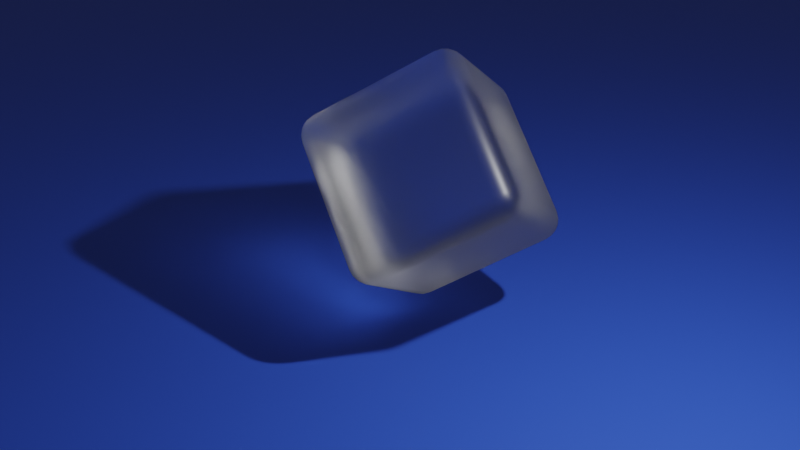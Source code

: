 # Source: glass-cube.blend  (saved by Blender 2.92.15; exported with 4.5.12 LTS)
import bpy
from mathutils import Matrix  # noqa: F401  (used for matrix-valued properties, if any)

bpy.ops.wm.read_factory_settings(use_empty=True)
scene = bpy.context.scene
scene.name = 'Scene'

# ---- collections
col_collection = bpy.data.collections.new('Collection'); scene.collection.children.link(col_collection)

# ---- materials (node trees are filled in below, after node groups)
mat_material = bpy.data.materials.new('Material')
mat_material.alpha_threshold = 0.0
mat_material.line_color = (0.0, 0.0, 0.0, 1.0)
mat_ground = bpy.data.materials.new('ground')

# ---- material node trees
mat_material.use_nodes = True; mat_material.node_tree.nodes.clear()
_N = mat_material.node_tree.nodes; _L = mat_material.node_tree.links
n0 = _N.new('ShaderNodeOutputMaterial'); n0.name = 'Material Output'; n0.location = (300, 300)
n1 = _N.new('ShaderNodeBsdfPrincipled'); n1.name = 'Principled BSDF'; n1.location = (10, 300)
n1.distribution = 'GGX'
n1.subsurface_method = 'BURLEY'
n1.inputs[2].default_value = 0.4
n1.inputs[3].default_value = 1.45
n1.inputs[18].default_value = 1.0
n1.inputs[27].default_value = (0.0, 0.0, 0.0, 1.0)
n1.inputs[28].default_value = 1.0
_L.new(n1.outputs[0], n0.inputs[0])
n0.is_active_output = True
mat_ground.use_nodes = True; mat_ground.node_tree.nodes.clear()
_N = mat_ground.node_tree.nodes; _L = mat_ground.node_tree.links
n0 = _N.new('ShaderNodeBsdfPrincipled'); n0.name = 'Principled BSDF'; n0.location = (10, 300)
n0.distribution = 'GGX'
n0.subsurface_method = 'BURLEY'
n0.inputs[0].default_value = (0.03703, 0.1129, 0.8, 1.0)
n0.inputs[3].default_value = 1.45
n0.inputs[27].default_value = (0.0, 0.0, 0.0, 1.0)
n0.inputs[28].default_value = 1.0
n1 = _N.new('ShaderNodeOutputMaterial'); n1.name = 'Material Output'; n1.location = (300, 300)
_L.new(n0.outputs[0], n1.inputs[0])
n1.is_active_output = True

# ---- world
world_world = bpy.data.worlds.new('World'); scene.world = world_world
world_world.use_nodes = True; world_world.node_tree.nodes.clear()
_N = world_world.node_tree.nodes; _L = world_world.node_tree.links
n0 = _N.new('ShaderNodeOutputWorld'); n0.name = 'World Output'; n0.location = (300, 300)
n1 = _N.new('ShaderNodeBackground'); n1.name = 'Background'; n1.location = (10, 300)
n1.inputs[0].default_value = (0.05088, 0.05088, 0.05088, 1.0)
_L.new(n1.outputs[0], n0.inputs[0])
n0.is_active_output = True
world_world.color = (0.05088, 0.05088, 0.05088)
world_world.use_sun_shadow = False
world_world.sun_shadow_jitter_overblur = 0.0

# ---- cameras
cam_camera = bpy.data.cameras.new('Camera')
cam_camera.clip_end = 100.0
cam_camera.ortho_scale = 7.314

# ---- lights
light_light = bpy.data.lights.new('Light', 'POINT')
light_light.transmission_factor = 0.0
light_light.energy = 1000.0
light_light.shadow_soft_size = 0.1
light_light.shadow_maximum_resolution = 0.006
light_light.use_absolute_resolution = True

# ---- meshes
me_cube = bpy.data.meshes.new('Cube')
me_cube.from_pydata([(0.7489, 1.0, 0.7489), (0.7489, 0.7489, 1.0), (1.0, 0.7489, 0.7489), (0.7489, 0.9877, 0.8265), (0.7489, 0.9521, 0.8965), (0.8265, 0.9877, 0.7489), (0.8286, 0.9731, 0.829), (0.826, 0.9395, 0.8931), (0.8965, 0.9521, 0.7489), (0.8932, 0.9393, 0.8262), (0.8818, 0.9155, 0.8818), (0.8265, 0.7489, 0.9877), (0.8965, 0.7489, 0.9521), (0.7489, 0.8265, 0.9877), (0.829, 0.8286, 0.9731), (0.8931, 0.826, 0.9395), (0.7489, 0.8965, 0.9521), (0.8262, 0.8932, 0.9393), (0.8818, 0.8818, 0.9155), (0.9877, 0.8265, 0.7489), (0.9521, 0.8965, 0.7489), (0.9877, 0.7489, 0.8265), (0.9731, 0.829, 0.8286), (0.9395, 0.8931, 0.826), (0.9521, 0.7489, 0.8965), (0.9393, 0.8262, 0.8932), (0.9155, 0.8818, 0.8818), (0.7489, 0.7489, -1.0), (0.7489, 1.0, -0.7489), (1.0, 0.7489, -0.7489), (0.7489, 0.8265, -0.9877), (0.7489, 0.8965, -0.9521), (0.8265, 0.7489, -0.9877), (0.8286, 0.829, -0.9731), (0.826, 0.8931, -0.9395), (0.8965, 0.7489, -0.9521), (0.8932, 0.8262, -0.9393), (0.8818, 0.8818, -0.9155), (0.8265, 0.9877, -0.7489), (0.8965, 0.9521, -0.7489), (0.7489, 0.9877, -0.8265), (0.829, 0.9731, -0.8286), (0.8931, 0.9395, -0.826), (0.7489, 0.9521, -0.8965), (0.8262, 0.9393, -0.8932), (0.8818, 0.9155, -0.8818), (0.9877, 0.7489, -0.8265), (0.9521, 0.7489, -0.8965), (0.9877, 0.8265, -0.7489), (0.9731, 0.8286, -0.829), (0.9395, 0.826, -0.8931), (0.9521, 0.8965, -0.7489), (0.9393, 0.8932, -0.8262), (0.9155, 0.8818, -0.8818), (1.0, -0.7489, 0.7489), (0.7489, -0.7489, 1.0), (0.7489, -1.0, 0.7489), (0.9877, -0.7489, 0.8265), (0.9521, -0.7489, 0.8965), (0.9877, -0.8265, 0.7489), (0.9731, -0.8286, 0.829), (0.9395, -0.826, 0.8931), (0.9521, -0.8965, 0.7489), (0.9393, -0.8932, 0.8262), (0.9155, -0.8818, 0.8818), (0.7489, -0.8265, 0.9877), (0.7489, -0.8965, 0.9521), (0.8265, -0.7489, 0.9877), (0.8286, -0.829, 0.9731), (0.826, -0.8931, 0.9395), (0.8965, -0.7489, 0.9521), (0.8932, -0.8262, 0.9393), (0.8818, -0.8818, 0.9155), (0.8265, -0.9877, 0.7489), (0.8965, -0.9521, 0.7489), (0.7489, -0.9877, 0.8265), (0.829, -0.9731, 0.8286), (0.8931, -0.9395, 0.826), (0.7489, -0.9521, 0.8965), (0.8262, -0.9393, 0.8932), (0.8818, -0.9155, 0.8818), (1.0, -0.7489, -0.7489), (0.7489, -1.0, -0.7489), (0.7489, -0.7489, -1.0), (0.9877, -0.8265, -0.7489), (0.9521, -0.8965, -0.7489), (0.9877, -0.7489, -0.8265), (0.9731, -0.829, -0.8286), (0.9395, -0.8931, -0.826), (0.9521, -0.7489, -0.8965), (0.9393, -0.8262, -0.8932), (0.9155, -0.8818, -0.8818), (0.7489, -0.9877, -0.8265), (0.7489, -0.9521, -0.8965), (0.8265, -0.9877, -0.7489), (0.8286, -0.9731, -0.829), (0.826, -0.9395, -0.8931), (0.8965, -0.9521, -0.7489), (0.8932, -0.9393, -0.8262), (0.8818, -0.9155, -0.8818), (0.8265, -0.7489, -0.9877), (0.8965, -0.7489, -0.9521), (0.7489, -0.8265, -0.9877), (0.829, -0.8286, -0.9731), (0.8931, -0.826, -0.9395), (0.7489, -0.8965, -0.9521), (0.8262, -0.8932, -0.9393), (0.8818, -0.8818, -0.9155), (-0.7489, 1.0, 0.7489), (-1.0, 0.7489, 0.7489), (-0.7489, 0.7489, 1.0), (-0.8265, 0.9877, 0.7489), (-0.8965, 0.9521, 0.7489), (-0.7489, 0.9877, 0.8265), (-0.829, 0.9731, 0.8286), (-0.8931, 0.9395, 0.826), (-0.7489, 0.9521, 0.8965), (-0.8262, 0.9393, 0.8932), (-0.8818, 0.9155, 0.8818), (-0.9877, 0.7489, 0.8265), (-0.9521, 0.7489, 0.8965), (-0.9877, 0.8265, 0.7489), (-0.9731, 0.8286, 0.829), (-0.9395, 0.826, 0.8931), (-0.9521, 0.8965, 0.7489), (-0.9393, 0.8932, 0.8262), (-0.9155, 0.8818, 0.8818), (-0.7489, 0.8265, 0.9877), (-0.7489, 0.8965, 0.9521), (-0.8265, 0.7489, 0.9877), (-0.8286, 0.829, 0.9731), (-0.826, 0.8931, 0.9395), (-0.8965, 0.7489, 0.9521), (-0.8932, 0.8262, 0.9393), (-0.8818, 0.8818, 0.9155), (-1.0, 0.7489, -0.7489), (-0.7489, 1.0, -0.7489), (-0.7489, 0.7489, -1.0), (-0.9877, 0.8265, -0.7489), (-0.9521, 0.8965, -0.7489), (-0.9877, 0.7489, -0.8265), (-0.9731, 0.829, -0.8286), (-0.9395, 0.8931, -0.826), (-0.9521, 0.7489, -0.8965), (-0.9393, 0.8262, -0.8932), (-0.9155, 0.8818, -0.8818), (-0.7489, 0.9877, -0.8265), (-0.7489, 0.9521, -0.8965), (-0.8265, 0.9877, -0.7489), (-0.8286, 0.9731, -0.829), (-0.826, 0.9395, -0.8931), (-0.8965, 0.9521, -0.7489), (-0.8932, 0.9393, -0.8262), (-0.8818, 0.9155, -0.8818), (-0.8265, 0.7489, -0.9877), (-0.8965, 0.7489, -0.9521), (-0.7489, 0.8265, -0.9877), (-0.829, 0.8286, -0.9731), (-0.8931, 0.826, -0.9395), (-0.7489, 0.8965, -0.9521), (-0.8262, 0.8932, -0.9393), (-0.8818, 0.8818, -0.9155), (-1.0, -0.7489, 0.7489), (-0.7489, -1.0, 0.7489), (-0.7489, -0.7489, 1.0), (-0.9877, -0.8265, 0.7489), (-0.9521, -0.8965, 0.7489), (-0.9877, -0.7489, 0.8265), (-0.9731, -0.829, 0.8286), (-0.9395, -0.8931, 0.826), (-0.9521, -0.7489, 0.8965), (-0.9393, -0.8262, 0.8932), (-0.9155, -0.8818, 0.8818), (-0.7489, -0.9877, 0.8265), (-0.7489, -0.9521, 0.8965), (-0.8265, -0.9877, 0.7489), (-0.8286, -0.9731, 0.829), (-0.826, -0.9395, 0.8931), (-0.8965, -0.9521, 0.7489), (-0.8932, -0.9393, 0.8262), (-0.8818, -0.9155, 0.8818), (-0.8265, -0.7489, 0.9877), (-0.8965, -0.7489, 0.9521), (-0.7489, -0.8265, 0.9877), (-0.829, -0.8286, 0.9731), (-0.8931, -0.826, 0.9395), (-0.7489, -0.8965, 0.9521), (-0.8262, -0.8932, 0.9393), (-0.8818, -0.8818, 0.9155), (-0.7489, -0.7489, -1.0), (-0.7489, -1.0, -0.7489), (-1.0, -0.7489, -0.7489), (-0.7489, -0.8265, -0.9877), (-0.7489, -0.8965, -0.9521), (-0.8265, -0.7489, -0.9877), (-0.8286, -0.829, -0.9731), (-0.826, -0.8931, -0.9395), (-0.8965, -0.7489, -0.9521), (-0.8932, -0.8262, -0.9393), (-0.8818, -0.8818, -0.9155), (-0.8265, -0.9877, -0.7489), (-0.8965, -0.9521, -0.7489), (-0.7489, -0.9877, -0.8265), (-0.829, -0.9731, -0.8286), (-0.8931, -0.9395, -0.826), (-0.7489, -0.9521, -0.8965), (-0.8262, -0.9393, -0.8932), (-0.8818, -0.9155, -0.8818), (-0.9877, -0.7489, -0.8265), (-0.9521, -0.7489, -0.8965), (-0.9877, -0.8265, -0.7489), (-0.9731, -0.8286, -0.829), (-0.9395, -0.826, -0.8931), (-0.9521, -0.8965, -0.7489), (-0.9393, -0.8932, -0.8262), (-0.9155, -0.8818, -0.8818)], [], [(137, 27, 83, 189), (191, 162, 109, 135), (82, 56, 163, 190), (1, 110, 164, 55), (29, 2, 54, 81), (0, 3, 6, 5), (3, 4, 7, 6), (4, 16, 17, 7), (5, 6, 9, 8), (6, 7, 10, 9), (7, 17, 18, 10), (1, 11, 14, 13), (11, 12, 15, 14), (12, 24, 25, 15), (13, 14, 17, 16), (14, 15, 18, 17), (15, 25, 26, 18), (2, 19, 22, 21), (19, 20, 23, 22), (20, 8, 9, 23), (21, 22, 25, 24), (22, 23, 26, 25), (23, 9, 10, 26), (10, 18, 26), (27, 30, 33, 32), (30, 31, 34, 33), (31, 43, 44, 34), (32, 33, 36, 35), (33, 34, 37, 36), (34, 44, 45, 37), (28, 38, 41, 40), (38, 39, 42, 41), (39, 51, 52, 42), (40, 41, 44, 43), (41, 42, 45, 44), (42, 52, 53, 45), (29, 46, 49, 48), (46, 47, 50, 49), (47, 35, 36, 50), (48, 49, 52, 51), (49, 50, 53, 52), (50, 36, 37, 53), (37, 45, 53), (54, 57, 60, 59), (57, 58, 61, 60), (58, 70, 71, 61), (59, 60, 63, 62), (60, 61, 64, 63), (61, 71, 72, 64), (55, 65, 68, 67), (65, 66, 69, 68), (66, 78, 79, 69), (67, 68, 71, 70), (68, 69, 72, 71), (69, 79, 80, 72), (56, 73, 76, 75), (73, 74, 77, 76), (74, 62, 63, 77), (75, 76, 79, 78), (76, 77, 80, 79), (77, 63, 64, 80), (64, 72, 80), (81, 84, 87, 86), (84, 85, 88, 87), (85, 97, 98, 88), (86, 87, 90, 89), (87, 88, 91, 90), (88, 98, 99, 91), (82, 92, 95, 94), (92, 93, 96, 95), (93, 105, 106, 96), (94, 95, 98, 97), (95, 96, 99, 98), (96, 106, 107, 99), (83, 100, 103, 102), (100, 101, 104, 103), (101, 89, 90, 104), (102, 103, 106, 105), (103, 104, 107, 106), (104, 90, 91, 107), (91, 99, 107), (108, 111, 114, 113), (111, 112, 115, 114), (112, 124, 125, 115), (113, 114, 117, 116), (114, 115, 118, 117), (115, 125, 126, 118), (109, 119, 122, 121), (119, 120, 123, 122), (120, 132, 133, 123), (121, 122, 125, 124), (122, 123, 126, 125), (123, 133, 134, 126), (110, 127, 130, 129), (127, 128, 131, 130), (128, 116, 117, 131), (129, 130, 133, 132), (130, 131, 134, 133), (131, 117, 118, 134), (118, 126, 134), (135, 138, 141, 140), (138, 139, 142, 141), (139, 151, 152, 142), (140, 141, 144, 143), (141, 142, 145, 144), (142, 152, 153, 145), (136, 146, 149, 148), (146, 147, 150, 149), (147, 159, 160, 150), (148, 149, 152, 151), (149, 150, 153, 152), (150, 160, 161, 153), (137, 154, 157, 156), (154, 155, 158, 157), (155, 143, 144, 158), (156, 157, 160, 159), (157, 158, 161, 160), (158, 144, 145, 161), (145, 153, 161), (162, 165, 168, 167), (165, 166, 169, 168), (166, 178, 179, 169), (167, 168, 171, 170), (168, 169, 172, 171), (169, 179, 180, 172), (163, 173, 176, 175), (173, 174, 177, 176), (174, 186, 187, 177), (175, 176, 179, 178), (176, 177, 180, 179), (177, 187, 188, 180), (164, 181, 184, 183), (181, 182, 185, 184), (182, 170, 171, 185), (183, 184, 187, 186), (184, 185, 188, 187), (185, 171, 172, 188), (172, 180, 188), (189, 192, 195, 194), (192, 193, 196, 195), (193, 205, 206, 196), (194, 195, 198, 197), (195, 196, 199, 198), (196, 206, 207, 199), (190, 200, 203, 202), (200, 201, 204, 203), (201, 213, 214, 204), (202, 203, 206, 205), (203, 204, 207, 206), (204, 214, 215, 207), (191, 208, 211, 210), (208, 209, 212, 211), (209, 197, 198, 212), (210, 211, 214, 213), (211, 212, 215, 214), (212, 198, 199, 215), (199, 207, 215), (137, 189, 194, 154), (154, 194, 197, 155), (155, 197, 209, 143), (143, 209, 208, 140), (140, 208, 191, 135), (27, 137, 156, 30), (30, 156, 159, 31), (31, 159, 147, 43), (43, 147, 146, 40), (40, 146, 136, 28), (2, 29, 48, 19), (19, 48, 51, 20), (20, 51, 39, 8), (8, 39, 38, 5), (5, 38, 28, 0), (190, 163, 175, 200), (200, 175, 178, 201), (201, 178, 166, 213), (213, 166, 165, 210), (210, 165, 162, 191), (56, 82, 94, 73), (73, 94, 97, 74), (74, 97, 85, 62), (62, 85, 84, 59), (59, 84, 81, 54), (108, 136, 148, 111), (111, 148, 151, 112), (112, 151, 139, 124), (124, 139, 138, 121), (121, 138, 135, 109), (55, 164, 183, 65), (65, 183, 186, 66), (66, 186, 174, 78), (78, 174, 173, 75), (75, 173, 163, 56), (1, 55, 67, 11), (11, 67, 70, 12), (12, 70, 58, 24), (24, 58, 57, 21), (21, 57, 54, 2), (189, 83, 102, 192), (192, 102, 105, 193), (193, 105, 93, 205), (205, 93, 92, 202), (202, 92, 82, 190), (164, 110, 129, 181), (181, 129, 132, 182), (182, 132, 120, 170), (170, 120, 119, 167), (167, 119, 109, 162), (110, 1, 13, 127), (127, 13, 16, 128), (128, 16, 4, 116), (116, 4, 3, 113), (113, 3, 0, 108), (83, 27, 32, 100), (100, 32, 35, 101), (101, 35, 47, 89), (89, 47, 46, 86), (86, 46, 29, 81), (136, 108, 0, 28)])
me_cube.polygons.foreach_set('use_smooth', [True] * 218)
_uv = me_cube.uv_layers.new(name='UVMap')
_uv.uv.foreach_set('vector', [0.1564, 0.5314, 0.3436, 0.5314, 0.3436, 0.7186, 0.1564, 0.7186, 0.4064, 0.03138, 0.5936, 0.03138, 0.5936, 0.2186, 0.4064, 0.2186, 0.4064, 0.7814, 0.5936, 0.7814, 0.5936, 0.9686, 0.4064, 0.9686, 0.6564, 0.5314, 0.8436, 0.5314, 0.8436, 0.7186, 0.6564, 0.7186, 0.4064, 0.5314, 0.5936, 0.5314, 0.5936, 0.7186, 0.4064, 0.7186, 0.5936, 0.4686, 0.6033, 0.4686, 0.6036, 0.4786, 0.5936, 0.4783, 0.6033, 0.4686, 0.6121, 0.4686, 0.6116, 0.4782, 0.6036, 0.4786, 0.6121, 0.4686, 0.625, 0.4686, 0.625, 0.4783, 0.6116, 0.4782, 0.5936, 0.4783, 0.6036, 0.4786, 0.6033, 0.4867, 0.5936, 0.4871, 0.6036, 0.4786, 0.6116, 0.4782, 0.6102, 0.4852, 0.6033, 0.4867, 0.6116, 0.4782, 0.625, 0.4783, 0.625, 0.4852, 0.6102, 0.4852, 0.6564, 0.5314, 0.6467, 0.5314, 0.6464, 0.5214, 0.6564, 0.5217, 0.6467, 0.5314, 0.6379, 0.5314, 0.6384, 0.5218, 0.6464, 0.5214, 0.6379, 0.5314, 0.625, 0.5314, 0.625, 0.5217, 0.6384, 0.5218, 0.6564, 0.5217, 0.6464, 0.5214, 0.6467, 0.5133, 0.6564, 0.5129, 0.6464, 0.5214, 0.6384, 0.5218, 0.6398, 0.5148, 0.6467, 0.5133, 0.6384, 0.5218, 0.625, 0.5217, 0.625, 0.5148, 0.6398, 0.5148, 0.5936, 0.5314, 0.5936, 0.5217, 0.6036, 0.5214, 0.6033, 0.5314, 0.5936, 0.5217, 0.5936, 0.5129, 0.6032, 0.5134, 0.6036, 0.5214, 0.5936, 0.5129, 0.5936, 0.5, 0.6033, 0.5, 0.6032, 0.5134, 0.6033, 0.5314, 0.6036, 0.5214, 0.6117, 0.5217, 0.6121, 0.5314, 0.6036, 0.5214, 0.6032, 0.5134, 0.6102, 0.5148, 0.6117, 0.5217, 0.6032, 0.5134, 0.6033, 0.5, 0.6102, 0.5, 0.6102, 0.5148, 0.6102, 0.4852, 0.625, 0.4852, 0.6102, 0.5, 0.3436, 0.5314, 0.3436, 0.5217, 0.3536, 0.5214, 0.3533, 0.5314, 0.3436, 0.5217, 0.3436, 0.5129, 0.3532, 0.5134, 0.3536, 0.5214, 0.3436, 0.5129, 0.3436, 0.5, 0.3533, 0.5, 0.3532, 0.5134, 0.3533, 0.5314, 0.3536, 0.5214, 0.3617, 0.5217, 0.3621, 0.5314, 0.3536, 0.5214, 0.3532, 0.5134, 0.3602, 0.5148, 0.3617, 0.5217, 0.3532, 0.5134, 0.3533, 0.5, 0.3602, 0.5, 0.3602, 0.5148, 0.4064, 0.4686, 0.4064, 0.4783, 0.3964, 0.4786, 0.3967, 0.4686, 0.4064, 0.4783, 0.4064, 0.4871, 0.3968, 0.4866, 0.3964, 0.4786, 0.4064, 0.4871, 0.4064, 0.5, 0.3967, 0.5, 0.3968, 0.4866, 0.3967, 0.4686, 0.3964, 0.4786, 0.3883, 0.4783, 0.3879, 0.4686, 0.3964, 0.4786, 0.3968, 0.4866, 0.3898, 0.4852, 0.3883, 0.4783, 0.3968, 0.4866, 0.3967, 0.5, 0.3898, 0.5, 0.3898, 0.4852, 0.4064, 0.5314, 0.3967, 0.5314, 0.3964, 0.5214, 0.4064, 0.5217, 0.3967, 0.5314, 0.3879, 0.5314, 0.3884, 0.5218, 0.3964, 0.5214, 0.3879, 0.5314, 0.375, 0.5314, 0.375, 0.5217, 0.3884, 0.5218, 0.4064, 0.5217, 0.3964, 0.5214, 0.3967, 0.5133, 0.4064, 0.5129, 0.3964, 0.5214, 0.3884, 0.5218, 0.3898, 0.5148, 0.3967, 0.5133, 0.3884, 0.5218, 0.375, 0.5217, 0.375, 0.5148, 0.3898, 0.5148, 0.3602, 0.5148, 0.3602, 0.5, 0.375, 0.5148, 0.5936, 0.7186, 0.6033, 0.7186, 0.6036, 0.7286, 0.5936, 0.7283, 0.6033, 0.7186, 0.6121, 0.7186, 0.6116, 0.7282, 0.6036, 0.7286, 0.6121, 0.7186, 0.625, 0.7186, 0.625, 0.7283, 0.6116, 0.7282, 0.5936, 0.7283, 0.6036, 0.7286, 0.6033, 0.7367, 0.5936, 0.7371, 0.6036, 0.7286, 0.6116, 0.7282, 0.6102, 0.7352, 0.6033, 0.7367, 0.6116, 0.7282, 0.625, 0.7283, 0.625, 0.7352, 0.6102, 0.7352, 0.6564, 0.7186, 0.6564, 0.7283, 0.6464, 0.7286, 0.6467, 0.7186, 0.6564, 0.7283, 0.6564, 0.7371, 0.6468, 0.7366, 0.6464, 0.7286, 0.619, 0.7814, 0.625, 0.7814, 0.625, 0.7717, 0.6174, 0.7718, 0.6467, 0.7186, 0.6464, 0.7286, 0.6383, 0.7283, 0.6379, 0.7186, 0.6464, 0.7286, 0.6468, 0.7366, 0.6398, 0.7352, 0.6383, 0.7283, 0.6174, 0.7718, 0.625, 0.7717, 0.625, 0.7648, 0.6144, 0.7648, 0.5936, 0.7814, 0.5936, 0.7717, 0.6036, 0.7714, 0.6033, 0.7814, 0.5936, 0.7717, 0.5936, 0.7629, 0.6032, 0.7634, 0.6036, 0.7714, 0.5936, 0.7629, 0.5936, 0.75, 0.6033, 0.75, 0.6032, 0.7634, 0.6033, 0.7814, 0.6036, 0.7714, 0.6117, 0.7717, 0.6121, 0.7814, 0.6036, 0.7714, 0.6032, 0.7634, 0.6102, 0.7648, 0.6117, 0.7717, 0.6032, 0.7634, 0.6033, 0.75, 0.6102, 0.75, 0.6102, 0.7648, 0.6102, 0.7352, 0.625, 0.7352, 0.6102, 0.75, 0.4064, 0.7186, 0.4064, 0.7283, 0.3964, 0.7286, 0.3967, 0.7186, 0.4064, 0.7283, 0.4064, 0.7371, 0.3968, 0.7366, 0.3964, 0.7286, 0.4064, 0.7371, 0.4064, 0.75, 0.3967, 0.75, 0.3968, 0.7366, 0.3967, 0.7186, 0.3964, 0.7286, 0.3883, 0.7283, 0.3879, 0.7186, 0.3964, 0.7286, 0.3968, 0.7366, 0.3898, 0.7352, 0.3883, 0.7283, 0.3968, 0.7366, 0.3967, 0.75, 0.3898, 0.75, 0.3898, 0.7352, 0.4064, 0.7814, 0.3967, 0.7814, 0.3964, 0.7714, 0.4064, 0.7717, 0.3967, 0.7814, 0.3879, 0.7814, 0.3884, 0.7718, 0.3964, 0.7714, 0.3436, 0.744, 0.3436, 0.75, 0.3533, 0.75, 0.3532, 0.7424, 0.4064, 0.7717, 0.3964, 0.7714, 0.3967, 0.7633, 0.4064, 0.7629, 0.3964, 0.7714, 0.3884, 0.7718, 0.3898, 0.7648, 0.3967, 0.7633, 0.3532, 0.7424, 0.3533, 0.75, 0.3602, 0.75, 0.3602, 0.7394, 0.3436, 0.7186, 0.3533, 0.7186, 0.3536, 0.7286, 0.3436, 0.7283, 0.3533, 0.7186, 0.3621, 0.7186, 0.3616, 0.7282, 0.3536, 0.7286, 0.3621, 0.7186, 0.375, 0.7186, 0.375, 0.7283, 0.3616, 0.7282, 0.3436, 0.7283, 0.3536, 0.7286, 0.3533, 0.7367, 0.3436, 0.7371, 0.3536, 0.7286, 0.3616, 0.7282, 0.3602, 0.7352, 0.3533, 0.7367, 0.3616, 0.7282, 0.375, 0.7283, 0.375, 0.7352, 0.3602, 0.7352, 0.3898, 0.7606, 0.375, 0.7648, 0.375, 0.7648, 0.5936, 0.2814, 0.5936, 0.2717, 0.6036, 0.2714, 0.6033, 0.2814, 0.5936, 0.2717, 0.5936, 0.2629, 0.6032, 0.2634, 0.6036, 0.2714, 0.5936, 0.2629, 0.5936, 0.25, 0.6033, 0.25, 0.6032, 0.2634, 0.6033, 0.2814, 0.6036, 0.2714, 0.6117, 0.2717, 0.6121, 0.2814, 0.6036, 0.2714, 0.6032, 0.2634, 0.6102, 0.2648, 0.6117, 0.2717, 0.6032, 0.2634, 0.6033, 0.25, 0.6102, 0.25, 0.6102, 0.2648, 0.5936, 0.2186, 0.6033, 0.2186, 0.6036, 0.2286, 0.5936, 0.2283, 0.6033, 0.2186, 0.6121, 0.2186, 0.6116, 0.2282, 0.6036, 0.2286, 0.6121, 0.2186, 0.625, 0.2186, 0.625, 0.2283, 0.6116, 0.2282, 0.5936, 0.2283, 0.6036, 0.2286, 0.6033, 0.2367, 0.5936, 0.2371, 0.6036, 0.2286, 0.6116, 0.2282, 0.6102, 0.2352, 0.6033, 0.2367, 0.6116, 0.2282, 0.625, 0.2283, 0.625, 0.2352, 0.6102, 0.2352, 0.8436, 0.5314, 0.8436, 0.5217, 0.8536, 0.5214, 0.8533, 0.5314, 0.8436, 0.5217, 0.8436, 0.5129, 0.8532, 0.5134, 0.8536, 0.5214, 0.619, 0.2814, 0.625, 0.2814, 0.625, 0.2717, 0.6174, 0.2718, 0.8533, 0.5314, 0.8536, 0.5214, 0.8617, 0.5217, 0.8621, 0.5314, 0.8536, 0.5214, 0.8532, 0.5134, 0.8602, 0.5148, 0.8617, 0.5217, 0.6174, 0.2718, 0.625, 0.2717, 0.625, 0.2648, 0.6144, 0.2648, 0.6102, 0.2394, 0.6102, 0.25, 0.625, 0.2352, 0.4064, 0.2186, 0.4064, 0.2283, 0.3964, 0.2286, 0.3967, 0.2186, 0.4064, 0.2283, 0.4064, 0.2371, 0.3968, 0.2366, 0.3964, 0.2286, 0.4064, 0.2371, 0.4064, 0.25, 0.3967, 0.25, 0.3968, 0.2366, 0.3967, 0.2186, 0.3964, 0.2286, 0.3883, 0.2283, 0.3879, 0.2186, 0.3964, 0.2286, 0.3968, 0.2366, 0.3898, 0.2352, 0.3883, 0.2283, 0.3968, 0.2366, 0.3967, 0.25, 0.3898, 0.25, 0.3898, 0.2352, 0.4064, 0.2814, 0.3967, 0.2814, 0.3964, 0.2714, 0.4064, 0.2717, 0.3967, 0.2814, 0.3879, 0.2814, 0.3884, 0.2718, 0.3964, 0.2714, 0.1564, 0.506, 0.1564, 0.5, 0.1467, 0.5, 0.1468, 0.5076, 0.4064, 0.2717, 0.3964, 0.2714, 0.3967, 0.2633, 0.4064, 0.2629, 0.3964, 0.2714, 0.3884, 0.2718, 0.3898, 0.2648, 0.3967, 0.2633, 0.1468, 0.5076, 0.1467, 0.5, 0.1398, 0.5, 0.1398, 0.5106, 0.1564, 0.5314, 0.1467, 0.5314, 0.1464, 0.5214, 0.1564, 0.5217, 0.1467, 0.5314, 0.1379, 0.5314, 0.1384, 0.5218, 0.1464, 0.5214, 0.1379, 0.5314, 0.125, 0.5314, 0.125, 0.5217, 0.1384, 0.5218, 0.1564, 0.5217, 0.1464, 0.5214, 0.1467, 0.5133, 0.1564, 0.5129, 0.1464, 0.5214, 0.1384, 0.5218, 0.1398, 0.5148, 0.1467, 0.5133, 0.1384, 0.5218, 0.125, 0.5217, 0.125, 0.5148, 0.1398, 0.5148, 0.3898, 0.2352, 0.3898, 0.25, 0.375, 0.2352, 0.5936, 0.03138, 0.5936, 0.02168, 0.6036, 0.02137, 0.6033, 0.03138, 0.5936, 0.02168, 0.5936, 0.01294, 0.6032, 0.01337, 0.6036, 0.02137, 0.5936, 0.01294, 0.5936, 0.0, 0.6033, 0.0, 0.6032, 0.01337, 0.6033, 0.03138, 0.6036, 0.02137, 0.6117, 0.02173, 0.6121, 0.03138, 0.6036, 0.02137, 0.6032, 0.01337, 0.6102, 0.01478, 0.6117, 0.02173, 0.6032, 0.01337, 0.6033, 0.0, 0.6102, 0.0, 0.6102, 0.01478, 0.5936, 0.9686, 0.6033, 0.9686, 0.6036, 0.9786, 0.5936, 0.9783, 0.6033, 0.9686, 0.6121, 0.9686, 0.6116, 0.9782, 0.6036, 0.9786, 0.6121, 0.9686, 0.625, 0.9686, 0.625, 0.9783, 0.6116, 0.9782, 0.5936, 0.9783, 0.6036, 0.9786, 0.6033, 0.9867, 0.5936, 0.9871, 0.6036, 0.9786, 0.6116, 0.9782, 0.6102, 0.9852, 0.6033, 0.9867, 0.6116, 0.9782, 0.625, 0.9783, 0.625, 0.9852, 0.6102, 0.9852, 0.8436, 0.7186, 0.8533, 0.7186, 0.8536, 0.7286, 0.8436, 0.7283, 0.8533, 0.7186, 0.8621, 0.7186, 0.8616, 0.7282, 0.8536, 0.7286, 0.619, 0.03138, 0.625, 0.03138, 0.625, 0.02173, 0.6174, 0.02175, 0.8436, 0.7283, 0.8536, 0.7286, 0.8533, 0.7367, 0.8436, 0.7371, 0.8536, 0.7286, 0.8616, 0.7282, 0.8602, 0.7352, 0.8533, 0.7367, 0.6174, 0.02175, 0.625, 0.02173, 0.625, 0.01478, 0.6144, 0.01478, 0.6102, 0.01478, 0.6102, 0.0, 0.625, 0.01478, 0.1564, 0.7186, 0.1564, 0.7283, 0.1464, 0.7286, 0.1467, 0.7186, 0.1564, 0.7283, 0.1564, 0.7371, 0.1468, 0.7366, 0.1464, 0.7286, 0.1564, 0.7371, 0.1564, 0.75, 0.1467, 0.75, 0.1468, 0.7366, 0.1467, 0.7186, 0.1464, 0.7286, 0.1383, 0.7283, 0.1379, 0.7186, 0.1464, 0.7286, 0.1468, 0.7366, 0.1398, 0.7352, 0.1383, 0.7283, 0.1468, 0.7366, 0.1467, 0.75, 0.1398, 0.75, 0.1398, 0.7352, 0.4064, 0.9686, 0.4064, 0.9783, 0.3964, 0.9786, 0.3967, 0.9686, 0.4064, 0.9783, 0.4064, 0.9871, 0.3968, 0.9866, 0.3964, 0.9786, 0.4064, 0.005992, 0.4064, 0.0, 0.3967, 0.0, 0.3968, 0.007562, 0.3967, 0.9686, 0.3964, 0.9786, 0.3883, 0.9783, 0.3879, 0.9686, 0.3964, 0.9786, 0.3968, 0.9866, 0.3898, 0.9852, 0.3883, 0.9783, 0.3968, 0.007562, 0.3967, 0.0, 0.3898, 0.0, 0.3898, 0.01056, 0.4064, 0.03138, 0.3967, 0.03138, 0.3964, 0.02143, 0.4064, 0.02168, 0.3967, 0.03138, 0.3879, 0.03138, 0.3884, 0.02175, 0.3964, 0.02143, 0.131, 0.7186, 0.125, 0.7186, 0.125, 0.7283, 0.1326, 0.7282, 0.4064, 0.02168, 0.3964, 0.02143, 0.3967, 0.01335, 0.4064, 0.01294, 0.3964, 0.02143, 0.3884, 0.02175, 0.3898, 0.01478, 0.3967, 0.01335, 0.1326, 0.7282, 0.125, 0.7283, 0.125, 0.7352, 0.1356, 0.7352, 0.1398, 0.7352, 0.1398, 0.75, 0.125, 0.7352, 0.1564, 0.5314, 0.1564, 0.7186, 0.1467, 0.7186, 0.1467, 0.5314, 0.1467, 0.5314, 0.1467, 0.7186, 0.1379, 0.7186, 0.1379, 0.5314, 0.1379, 0.5314, 0.1379, 0.7186, 0.125, 0.7186, 0.125, 0.5314, 0.3879, 0.2186, 0.3879, 0.03138, 0.3967, 0.03138, 0.3967, 0.2186, 0.3967, 0.2186, 0.3967, 0.03138, 0.4064, 0.03138, 0.4064, 0.2186, 0.3436, 0.5314, 0.1564, 0.5314, 0.1564, 0.5217, 0.3436, 0.5217, 0.3436, 0.5217, 0.1564, 0.5217, 0.1564, 0.5129, 0.3436, 0.5129, 0.3436, 0.5129, 0.1564, 0.5129, 0.1564, 0.5, 0.3436, 0.5, 0.3879, 0.4686, 0.3879, 0.2814, 0.3967, 0.2814, 0.3967, 0.4686, 0.3967, 0.4686, 0.3967, 0.2814, 0.4064, 0.2814, 0.4064, 0.4686, 0.5936, 0.5314, 0.4064, 0.5314, 0.4064, 0.5217, 0.5936, 0.5217, 0.5936, 0.5217, 0.4064, 0.5217, 0.4064, 0.5129, 0.5936, 0.5129, 0.5936, 0.5129, 0.4064, 0.5129, 0.4064, 0.4871, 0.5936, 0.4871, 0.5936, 0.4871, 0.4064, 0.4871, 0.4064, 0.4783, 0.5936, 0.4783, 0.5936, 0.4783, 0.4064, 0.4783, 0.4064, 0.4686, 0.5936, 0.4686, 0.4064, 0.9686, 0.5936, 0.9686, 0.5936, 0.9783, 0.4064, 0.9783, 0.4064, 0.9783, 0.5936, 0.9783, 0.5936, 0.9871, 0.4064, 0.9871, 0.4064, 0.0, 0.5936, 0.0, 0.5936, 0.01294, 0.4064, 0.01294, 0.4064, 0.01294, 0.5936, 0.01294, 0.5936, 0.02168, 0.4064, 0.02168, 0.4064, 0.02168, 0.5936, 0.02168, 0.5936, 0.03138, 0.4064, 0.03138, 0.5936, 0.7814, 0.4064, 0.7814, 0.4064, 0.7717, 0.5936, 0.7717, 0.5936, 0.7717, 0.4064, 0.7717, 0.4064, 0.7629, 0.5936, 0.7629, 0.5936, 0.7629, 0.4064, 0.7629, 0.4064, 0.7371, 0.5936, 0.7371, 0.5936, 0.7371, 0.4064, 0.7371, 0.4064, 0.7283, 0.5936, 0.7283, 0.5936, 0.7283, 0.4064, 0.7283, 0.4064, 0.7186, 0.5936, 0.7186, 0.5936, 0.2814, 0.4064, 0.2814, 0.4064, 0.2717, 0.5936, 0.2717, 0.5936, 0.2717, 0.4064, 0.2717, 0.4064, 0.2629, 0.5936, 0.2629, 0.5936, 0.2629, 0.4064, 0.2629, 0.4064, 0.2371, 0.5936, 0.2371, 0.5936, 0.2371, 0.4064, 0.2371, 0.4064, 0.2283, 0.5936, 0.2283, 0.5936, 0.2283, 0.4064, 0.2283, 0.4064, 0.2186, 0.5936, 0.2186, 0.6564, 0.7186, 0.8436, 0.7186, 0.8436, 0.7283, 0.6564, 0.7283, 0.6564, 0.7283, 0.8436, 0.7283, 0.8436, 0.7371, 0.6564, 0.7371, 0.625, 0.7814, 0.625, 0.9686, 0.6121, 0.9686, 0.6121, 0.7814, 0.6121, 0.7814, 0.6121, 0.9686, 0.6033, 0.9686, 0.6033, 0.7814, 0.6033, 0.7814, 0.6033, 0.9686, 0.5936, 0.9686, 0.5936, 0.7814, 0.6564, 0.5314, 0.6564, 0.7186, 0.6467, 0.7186, 0.6467, 0.5314, 0.6467, 0.5314, 0.6467, 0.7186, 0.6379, 0.7186, 0.6379, 0.5314, 0.6379, 0.5314, 0.6379, 0.7186, 0.6121, 0.7186, 0.6121, 0.5314, 0.6121, 0.5314, 0.6121, 0.7186, 0.6033, 0.7186, 0.6033, 0.5314, 0.6033, 0.5314, 0.6033, 0.7186, 0.5936, 0.7186, 0.5936, 0.5314, 0.1564, 0.7186, 0.3436, 0.7186, 0.3436, 0.7283, 0.1564, 0.7283, 0.1564, 0.7283, 0.3436, 0.7283, 0.3436, 0.7371, 0.1564, 0.7371, 0.1564, 0.7371, 0.3436, 0.7371, 0.3436, 0.75, 0.1564, 0.75, 0.3879, 0.9686, 0.3879, 0.7814, 0.3967, 0.7814, 0.3967, 0.9686, 0.3967, 0.9686, 0.3967, 0.7814, 0.4064, 0.7814, 0.4064, 0.9686, 0.8436, 0.7186, 0.8436, 0.5314, 0.8533, 0.5314, 0.8533, 0.7186, 0.8533, 0.7186, 0.8533, 0.5314, 0.8621, 0.5314, 0.8621, 0.7186, 0.625, 0.03138, 0.625, 0.2186, 0.6121, 0.2186, 0.6121, 0.03138, 0.6121, 0.03138, 0.6121, 0.2186, 0.6033, 0.2186, 0.6033, 0.03138, 0.6033, 0.03138, 0.6033, 0.2186, 0.5936, 0.2186, 0.5936, 0.03138, 0.8436, 0.5314, 0.6564, 0.5314, 0.6564, 0.5217, 0.8436, 0.5217, 0.8436, 0.5217, 0.6564, 0.5217, 0.6564, 0.5129, 0.8436, 0.5129, 0.625, 0.2814, 0.625, 0.4686, 0.6121, 0.4686, 0.6121, 0.2814, 0.6121, 0.2814, 0.6121, 0.4686, 0.6033, 0.4686, 0.6033, 0.2814, 0.6033, 0.2814, 0.6033, 0.4686, 0.5936, 0.4686, 0.5936, 0.2814, 0.3436, 0.7186, 0.3436, 0.5314, 0.3533, 0.5314, 0.3533, 0.7186, 0.3533, 0.7186, 0.3533, 0.5314, 0.3621, 0.5314, 0.3621, 0.7186, 0.3621, 0.7186, 0.3621, 0.5314, 0.3879, 0.5314, 0.3879, 0.7186, 0.3879, 0.7186, 0.3879, 0.5314, 0.3967, 0.5314, 0.3967, 0.7186, 0.3967, 0.7186, 0.3967, 0.5314, 0.4064, 0.5314, 0.4064, 0.7186, 0.4064, 0.2814, 0.5936, 0.2814, 0.5936, 0.4686, 0.4064, 0.4686])
me_cube.materials.append(mat_material)
me_cube.use_remesh_preserve_volume = False
me_cube.use_remesh_preserve_attributes = False
me_cube.use_mirror_vertex_groups = False
me_cube.update()
me_plane = bpy.data.meshes.new('Plane')
me_plane.from_pydata([(-1.0, -1.0, 0.0), (1.0, -1.0, 0.0), (-1.0, 1.0, 0.0), (1.0, 1.0, 0.0)], [], [(0, 1, 3, 2)])
_uv = me_plane.uv_layers.new(name='UVMap')
_uv.uv.foreach_set('vector', [0.0, 0.0, 1.0, 0.0, 1.0, 1.0, 0.0, 1.0])
me_plane.materials.append(mat_ground)
me_plane.use_remesh_fix_poles = True
me_plane.use_remesh_preserve_attributes = False
me_plane.use_mirror_vertex_groups = False
me_plane.update()

# ---- objects
ob_cube = bpy.data.objects.new('Cube', me_cube)
ob_light = bpy.data.objects.new('Light', light_light)
ob_camera = bpy.data.objects.new('Camera', cam_camera)
ob_plane = bpy.data.objects.new('Plane', me_plane)

# ---- transforms, parenting, visibility, modifiers, constraints
ob_cube.location = (0.0, 0.0, 2.0)
ob_cube.rotation_euler = (0.7854, 0.7854, 0.0)
ob_cube.lock_rotations_4d = False
ob_cube.empty_display_type = 'ARROWS'
ob_cube.lineart.crease_threshold = 0.0
ob_light.location = (4.076, 1.005, 5.904)
ob_light.rotation_euler = (0.6503, 0.05522, 1.866)
ob_light.lock_rotations_4d = False
ob_light.empty_display_type = 'ARROWS'
ob_light.color = (0.0, 0.0, 0.0, 0.0)
ob_light.lineart.crease_threshold = 0.0
ob_camera.location = (9.717, -5.925, 6.768)
ob_camera.rotation_euler = (1.132, -4.168e-07, 1.055)
ob_camera.lock_rotations_4d = False
ob_camera.empty_display_type = 'ARROWS'
ob_camera.color = (0.0, 0.0, 0.0, 0.0)
ob_camera.display_type = 'WIRE'
ob_camera.lineart.crease_threshold = 0.0
ob_plane.location = (0.0, 0.0, 0.0)
ob_plane.scale = (25.3, 25.3, 25.3)
ob_plane.lineart.crease_threshold = 0.0

# ---- collection membership
col_collection.objects.link(ob_cube)
col_collection.objects.link(ob_light)
col_collection.objects.link(ob_camera)
col_collection.objects.link(ob_plane)

# ---- scene / render settings (as saved in the file)
scene.camera = ob_camera
scene.frame_start = 1; scene.frame_end = 250; scene.frame_set(1)
scene.render.engine = 'CYCLES'
scene.cycles.samples = 128
scene.cycles.sampling_pattern = 'TABULATED_SOBOL'
scene.cycles.use_adaptive_sampling = False
scene.cycles.use_light_tree = False
scene.view_settings.view_transform = 'Filmic'
bpy.context.view_layer.update()
